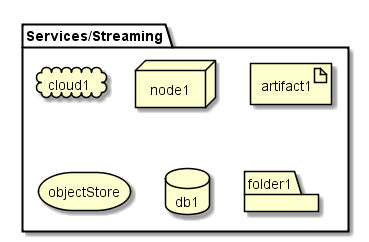

The diagram above was rendered by PlantUML. Its source (embedded in the PNG):
@startuml

package  "Services/Streaming" {
  cloud cloud1
  node node1
  artifact artifact1
  storage objectStore
  database db1
  folder folder1
}

@enduml